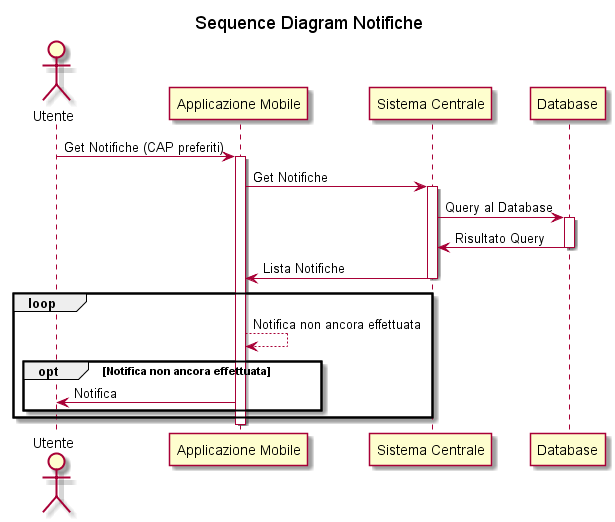

The diagram above was rendered by PlantUML. Its source (embedded in the PNG):
@startuml
title Sequence Diagram Notifiche
actor Utente

Utente -> "Applicazione Mobile": Get Notifiche (CAP preferiti)
activate "Applicazione Mobile"

"Applicazione Mobile" -> "Sistema Centrale": Get Notifiche
activate "Sistema Centrale"

"Sistema Centrale" -> "Database": Query al Database
activate "Database"

"Database" -> "Sistema Centrale": Risultato Query
deactivate "Database"

"Sistema Centrale" -> "Applicazione Mobile": Lista Notifiche
deactivate "Sistema Centrale"

loop
"Applicazione Mobile" --> "Applicazione Mobile": Notifica non ancora effettuata

opt Notifica non ancora effettuata
	"Applicazione Mobile" -> Utente: Notifica
end
end

deactivate "Applicazione Mobile"
@enduml